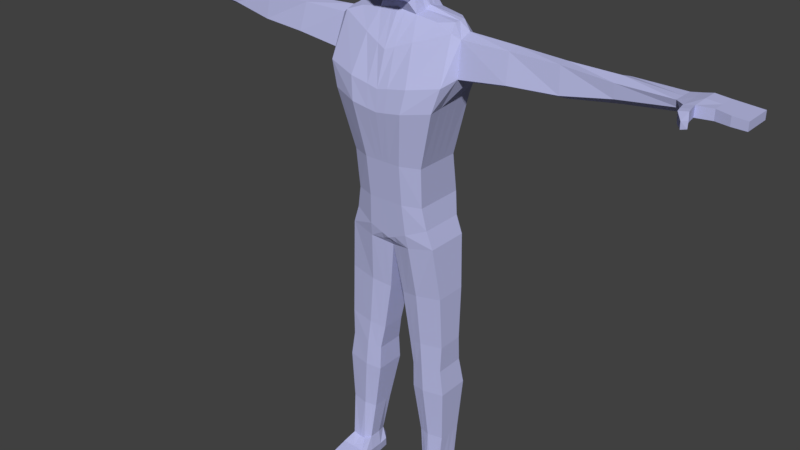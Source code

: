# Source: Player3WithJump.blend  (saved by Blender 2.79.0; exported with 4.5.12 LTS)
import bpy
from mathutils import Matrix  # noqa: F401  (used for matrix-valued properties, if any)

bpy.ops.wm.read_factory_settings(use_empty=True)
scene = bpy.context.scene
scene.name = 'Scene'

# ---- collections
col_collection_1 = bpy.data.collections.new('Collection 1'); scene.collection.children.link(col_collection_1)

# ---- materials (node trees are filled in below, after node groups)
mat_player = bpy.data.materials.new('Player')
mat_player.alpha_threshold = 0.0
mat_player.use_transparent_shadow = False
mat_player.diffuse_color = (0.495, 0.5113, 0.8, 1.0)
mat_player.specular_color = (0.2662, 0.8341, 1.0)
mat_player.roughness = 0.5
mat_player.line_color = (0.0, 0.0, 0.0, 1.0)

# ---- material node trees

# ---- world
world_world = bpy.data.worlds.new('World'); scene.world = world_world
world_world.color = (0.05088, 0.05088, 0.05088)
world_world.use_sun_shadow = False
world_world.sun_shadow_jitter_overblur = 0.0
world_world.cycles.sampling_method = 'MANUAL'

# ---- meshes
me_cube_004 = bpy.data.meshes.new('Cube.004')
me_cube_004.from_pydata([(0.8333, -0.04702, 1.395), (0.9177, 0.03867, 1.421), (0.8773, 0.03867, 1.424), (0.837, 0.03867, 1.428), (0.958, -0.04814, 1.395), (0.958, -0.04814, 1.418), (0.958, 0.03867, 1.395), (0.958, 0.03867, 1.418), (0.7862, 0.03564, 1.384), (0.7796, 0.03905, 1.417), (0.7862, -0.0202, 1.398), (0.7796, -0.02592, 1.417), (0.8773, -0.03973, 1.396), (0.9177, -0.04814, 1.396), (0.9177, 0.03867, 1.396), (0.8773, 0.03867, 1.396), (0.837, 0.03867, 1.393), (0.9177, -0.04814, 1.421), (0.8773, -0.03973, 1.424), (0.8342, -0.04699, 1.424), (0.958, -0.004735, 1.395), (0.958, -0.004735, 1.418), (0.7796, 0.006563, 1.417), (0.7862, 0.007718, 1.379), (0.9177, -0.004735, 1.421), (0.8773, -0.004735, 1.424), (0.837, -0.004735, 1.428), (0.837, -0.004735, 1.393), (0.8773, -0.004735, 1.396), (0.9177, -0.004735, 1.396), (0.1228, -0.06678, 0.8908), (0.1098, -0.07212, 0.9569), (0.1228, 0.0682, 0.8908), (0.1098, 0.07994, 0.9569), (0.1419, -0.0638, 0.837), (0.1138, -0.08242, 1.077), (0.1419, 0.06901, 0.837), (0.1138, 0.05809, 1.077), (0.1604, -0.1023, 1.249), (0.1604, 0.06149, 1.266), (0.1245, -0.03425, 1.465), (0.1326, 0.05809, 1.465), (0.1826, -0.09483, 1.32), (0.1725, 0.07736, 1.32), (0.05692, 0.07392, 1.077), (0.0655, -0.07613, 0.8223), (0.0655, 0.08782, 0.8223), (0.05692, -0.1049, 1.077), (0.05937, 0.07013, 1.474), (0.06142, -0.08372, 0.8639), (0.05488, -0.09177, 0.9569), (0.06142, 0.1068, 0.8639), (0.05488, 0.1017, 0.9569), (0.08022, 0.08655, 1.236), (0.08022, -0.1302, 1.236), (0.05937, -0.03664, 1.474), (0.09131, 0.09856, 1.303), (0.09131, -0.1207, 1.303), (0.04159, 0.05283, 1.517), (0.04159, -0.05015, 1.505), (0.1733, -0.0417, 1.447), (0.1518, 0.08071, 1.407), (0.07534, 0.08024, 1.413), (0.07534, -0.07455, 1.413), (0.1419, -0.0638, 0.837), (0.1419, 0.06901, 0.837), (0.0655, -0.07613, 0.8223), (0.0655, 0.08782, 0.8223), (0.1686, -0.05544, 0.06915), (0.1723, 0.01465, 0.07613), (0.1414, -0.05744, 0.06531), (0.1572, 0.0196, 0.06531), (0.1121, 0.01877, 0.07161), (0.1047, -0.04731, 0.07636), (0.1419, -0.02485, 0.837), (0.1419, 0.03148, 0.837), (0.1138, 0.01432, 1.077), (0.1138, -0.04528, 1.077), (0.1228, 0.02953, 0.8908), (0.1228, -0.02772, 0.8908), (0.1098, 0.03722, 0.9569), (0.1098, -0.02727, 0.9569), (0.1604, 0.008781, 1.26), (0.1604, -0.06069, 1.254), (0.1572, 0.03475, 1.465), (0.1572, -0.00442, 1.465), (0.2018, 0.04113, 1.326), (0.2018, -0.04928, 1.337), (0.05937, 0.03454, 1.483), (0.05937, -0.00105, 1.48), (0.04159, 0.0268, 1.517), (0.04159, -0.02412, 1.517), (0.1945, 0.04498, 1.412), (0.1945, -0.02849, 1.433), (0.1419, -0.02485, 0.837), (0.1419, 0.03148, 0.837), (0.1829, -0.008891, 0.0008705), (0.1049, -0.01021, 0.07557), (0.8099, -0.04985, 1.391), (0.8083, 0.03886, 1.422), (0.8083, 0.0009137, 1.422), (0.8092, -0.05362, 1.421), (0.1597, 0.04924, 0.679), (0.1666, 0.03442, 0.521), (0.1762, 0.04924, 0.363), (0.1723, 0.03071, 0.205), (0.1245, 0.03908, 0.2018), (0.1097, 0.06266, 0.357), (0.095, 0.0438, 0.5121), (0.08025, 0.06266, 0.6672), (0.02257, 0.04676, 0.6554), (0.04786, 0.03193, 0.5031), (0.065, 0.04676, 0.3509), (0.09029, 0.02823, 0.1987), (0.09029, -0.0399, 0.1987), (0.065, -0.04607, 0.3509), (0.04786, -0.04237, 0.5031), (0.02257, -0.04484, 0.6554), (0.08025, -0.05727, 0.6672), (0.095, -0.05412, 0.5121), (0.1097, -0.05884, 0.357), (0.1245, -0.05098, 0.2018), (0.1723, -0.04403, 0.205), (0.1762, -0.05021, 0.363), (0.1666, -0.0465, 0.521), (0.1597, -0.04898, 0.679), (0.1597, 0.03148, 0.679), (0.1666, 0.02205, 0.521), (0.1762, 0.03148, 0.363), (0.1723, 0.01104, 0.205), (0.1597, -0.02485, 0.679), (0.1666, -0.01542, 0.521), (0.1762, -0.0107, 0.363), (0.1723, -0.02485, 0.205), (0.02257, -0.0224, 0.6554), (0.04786, -0.01296, 0.5031), (0.065, -0.008245, 0.3509), (0.09029, -0.0224, 0.1987), (0.02257, 0.03113, 0.6554), (0.04786, 0.0217, 0.5031), (0.065, 0.03113, 0.3509), (0.09029, 0.01069, 0.1987), (0.1644, 0.04152, 0.4411), (0.1035, 0.05283, 0.4345), (0.06292, 0.03933, 0.4279), (0.06292, -0.04484, 0.4279), (0.1035, -0.05724, 0.4345), (0.1644, -0.04849, 0.4411), (0.1644, 0.02828, 0.4411), (0.1644, -0.012, 0.4411), (0.06292, -0.009828, 0.4279), (0.06292, 0.02797, 0.4279), (0.3452, 0.04226, 1.344), (0.4886, 0.0434, 1.349), (0.632, 0.03769, 1.368), (0.6257, -0.0236, 1.38), (0.4886, -0.03609, 1.359), (0.3452, -0.04815, 1.354), (0.6246, -0.02509, 1.419), (0.4812, -0.02623, 1.431), (0.3378, -0.02736, 1.433), (0.6246, 0.04838, 1.416), (0.4812, 0.04725, 1.401), (0.3378, 0.04612, 1.409), (0.1419, 0.003315, 0.837), (0.1138, -0.01548, 1.077), (0.1228, 0.0009043, 0.8908), (0.1098, 0.004974, 0.9569), (0.1604, -0.02595, 1.257), (0.1572, 0.01516, 1.465), (0.2018, -0.004076, 1.318), (0.05937, 0.01674, 1.489), (0.04159, 0.002229, 1.517), (0.1945, 0.008246, 1.446), (0.1419, 0.003315, 0.837), (0.1705, -0.0204, 0.07264), (0.8116, 0.03716, 1.383), (0.8116, 0.001491, 1.379), (0.02257, 0.004368, 0.6554), (0.04786, 0.004368, 0.5031), (0.065, 0.01144, 0.3509), (0.09029, -0.005852, 0.1987), (0.1597, 0.003315, 0.679), (0.1666, 0.003315, 0.521), (0.1762, 0.01039, 0.363), (0.1723, -0.006904, 0.205), (0.1644, 0.008141, 0.4411), (0.06292, 0.00907, 0.4279), (0.3378, 0.009379, 1.439), (0.4812, 0.01051, 1.431), (0.6246, 0.01164, 1.428), (0.3452, -0.002943, 1.336), (0.4886, 0.003651, 1.341), (0.632, 0.007506, 1.361), (0.07686, -0.05067, 1.799), (0.09034, 0.03257, 1.792), (0.0959, -0.1044, 1.745), (0.08412, 0.06379, 1.755), (0.8138, -0.07403, 1.391), (0.8373, -0.07215, 1.395), (0.8381, -0.07214, 1.424), (0.8132, -0.07654, 1.421), (0.8168, -0.08951, 1.39), (0.8403, -0.08763, 1.394), (0.8411, -0.08761, 1.423), (0.8162, -0.09201, 1.42), (0.8386, -0.119, 1.391), (0.8532, -0.1142, 1.394), (0.8537, -0.1141, 1.413), (0.8388, -0.1209, 1.411), (0.07686, -0.02044, 1.799), (0.09901, 0.08571, 1.711), (0.09646, 0.08483, 1.67), (0.09466, 0.05283, 1.593), (0.09466, -0.01199, 1.593), (0.1134, -0.0111, 1.654), (0.1133, -0.02241, 1.737), (0.1133, -0.07008, 1.737), (0.1134, -0.06589, 1.654), (0.09466, -0.06767, 1.593), (0.09466, 0.0268, 1.593), (0.1134, 0.04102, 1.654), (0.1133, 0.02883, 1.737), (0.09535, -0.1128, 1.694), (0.08719, -0.1153, 1.653), (0.06171, -0.1095, 1.593), (0.07183, 0.04661, 1.555), (0.07183, -0.057, 1.555), (0.04159, -0.09148, 1.528), (0.07183, -0.004881, 1.555), (0.07183, 0.0268, 1.555), (0.02417, 0.08582, 0.813), (0.02101, -0.1049, 1.077), (0.02267, -0.08212, 0.8468), (0.02025, -0.09177, 0.9569), (0.02961, -0.1302, 1.228), (0.02191, -0.03783, 1.479), (0.0337, -0.1227, 1.293), (0.02101, 0.07392, 1.077), (0.02417, -0.07356, 0.8251), (0.02191, 0.06574, 1.479), (0.02267, 0.09483, 0.8468), (0.02025, 0.1017, 0.9569), (0.02961, 0.08695, 1.228), (0.0337, 0.09856, 1.293), (0.01535, -0.05015, 1.505), (0.01535, 0.05283, 1.517), (0.0278, -0.08651, 1.395), (0.0278, 0.08263, 1.395), (0.02417, 0.07439, 0.813), (0.02417, -0.06574, 0.813), (0.1414, 0.0196, 0.06531), (0.1255, -0.05744, 0.06531), (0.04386, 0.05263, 0.6597), (0.06526, 0.03631, 0.5064), (0.08151, 0.05263, 0.3532), (0.1029, 0.03223, 0.1999), (0.04386, -0.04942, 0.6597), (0.06526, -0.04671, 0.5064), (0.08151, -0.05078, 0.3532), (0.1029, -0.04399, 0.1999), (0.07788, -0.04942, 0.4304), (0.07788, 0.04431, 0.4304), (0.04017, -0.05067, 1.814), (0.04017, 0.03257, 1.807), (0.04017, 0.08038, 1.761), (0.04017, -0.105, 1.783), (0.04017, -0.02044, 1.814), (0.04017, -0.1221, 1.593), (0.04017, -0.1239, 1.624), (0.04017, -0.1203, 1.7), (0.04017, 0.05283, 1.593), (0.04017, 0.0694, 1.64), (0.04017, 0.08571, 1.735), (0.04017, 0.04661, 1.555), (0.01535, -0.09148, 1.528), (0.1004, -0.2022, 0.0008705), (0.106, -0.2022, 0.02416), (0.1004, 0.01985, 0.005342), (0.1829, -0.2022, 0.0008705), (0.1803, -0.2022, 0.02416), (0.1829, 0.01985, 0.005342), (0.1004, -0.008891, 0.0008705), (0.1004, -0.05024, 0.005136), (0.1004, -0.09128, 0.005136), (0.1004, -0.1467, 0.0008705), (0.106, -0.1467, 0.03496), (0.106, -0.09128, 0.04731), (0.1829, -0.1467, 0.0008705), (0.1829, -0.09128, 0.005136), (0.1829, -0.05024, 0.005136), (0.1803, -0.09128, 0.04731), (0.1803, -0.1467, 0.03496), (0.1696, 0.03357, 0.005821), (0.1414, 0.03246, 0.0008705), (0.1192, 0.03393, -0.0006754), (0.1132, -0.2211, 0.0008705), (0.1414, -0.2211, 0.0008705), (0.1696, -0.2211, 0.0008705), (0.1572, -0.2211, 0.02416), (0.1414, -0.2211, 0.02416), (0.1255, -0.2211, 0.02416), (0.1255, -0.09128, 0.04731), (0.1414, -0.09128, 0.04731), (0.1572, -0.09128, 0.04731), (0.1255, -0.1467, 0.03496), (0.1414, -0.1467, 0.03496), (0.1572, -0.1467, 0.03496), (0.1696, -0.05024, 0.005136), (0.1414, -0.05024, 0.005136), (0.1132, -0.05024, 0.005136), (0.1696, -0.09128, 0.005136), (0.1414, -0.09128, 0.005136), (0.1132, -0.09128, 0.005136), (0.1696, -0.1467, 0.0008705), (0.1414, -0.1467, 0.0008705), (0.1132, -0.1467, 0.0008705), (0.0955, -0.2022, 0.01252), (0.0955, 0.01342, 0.03756), (0.189, 0.01342, 0.03756), (0.189, -0.2022, 0.01252), (0.189, -0.05384, 0.03309), (0.189, -0.09128, 0.02409), (0.189, -0.1467, 0.01792), (0.0955, -0.1467, 0.01792), (0.0955, -0.09128, 0.02409), (0.0955, -0.05384, 0.03309), (0.1634, -0.2211, 0.01252), (0.1414, -0.2211, 0.01252), (0.1193, -0.2211, 0.01252), (0.1193, 0.04138, 0.03309), (0.1414, 0.0381, 0.03309), (0.1634, 0.03338, 0.03309), (0.1132, -0.008891, 0.0008705), (0.1414, -0.008891, 0.0008705), (0.1696, -0.008891, 0.0008705), (0.189, -0.01391, 0.03309), (0.0955, -0.01391, 0.03309), (-0.8333, -0.04702, 1.395), (-0.9177, 0.03867, 1.421), (-0.8773, 0.03867, 1.424), (-0.837, 0.03867, 1.428), (-0.958, -0.04814, 1.395), (-0.958, -0.04814, 1.418), (-0.958, 0.03867, 1.395), (-0.958, 0.03867, 1.418), (-0.7862, 0.03564, 1.384), (-0.7796, 0.03905, 1.417), (-0.7862, -0.0202, 1.398), (-0.7796, -0.02592, 1.417), (-0.8773, -0.03973, 1.396), (-0.9177, -0.04814, 1.396), (-0.9177, 0.03867, 1.396), (-0.8773, 0.03867, 1.396), (-0.837, 0.03867, 1.393), (-0.9177, -0.04814, 1.421), (-0.8773, -0.03973, 1.424), (-0.8342, -0.04699, 1.424), (-0.958, -0.004735, 1.395), (-0.958, -0.004735, 1.418), (-0.7796, 0.006563, 1.417), (-0.7862, 0.007718, 1.379), (-0.9177, -0.004735, 1.421), (-0.8773, -0.004735, 1.424), (-0.837, -0.004735, 1.428), (-0.837, -0.004735, 1.393), (-0.8773, -0.004735, 1.396), (-0.9177, -0.004735, 1.396), (-0.1228, -0.06678, 0.8908), (-0.1098, -0.07212, 0.9569), (-0.1228, 0.0682, 0.8908), (-0.1098, 0.07994, 0.9569), (-0.1419, -0.0638, 0.837), (-0.1138, -0.08242, 1.077), (-0.1419, 0.06901, 0.837), (-0.1138, 0.05809, 1.077), (0.0, 0.08466, 0.8076), (0.0, 0.07392, 1.077), (0.0, -0.07205, 0.8267), (0.0, -0.1049, 1.077), (0.0, -0.09177, 0.9569), (0.0, -0.08119, 0.8369), (0.0, 0.1017, 0.9569), (0.0, 0.08782, 0.8369), (-0.1604, -0.1023, 1.249), (-0.1604, 0.06149, 1.266), (0.0, 0.08719, 1.224), (0.0, -0.1302, 1.224), (-0.1245, -0.03425, 1.465), (-0.1326, 0.05809, 1.465), (0.0, 0.06318, 1.483), (0.0, -0.03853, 1.483), (-0.1826, -0.09483, 1.32), (0.0, -0.1238, 1.286), (0.0, 0.09856, 1.286), (-0.1725, 0.07736, 1.32), (-0.05692, 0.07392, 1.077), (-0.0655, -0.07613, 0.8223), (-0.0655, 0.08782, 0.8223), (-0.05692, -0.1049, 1.077), (-0.05937, 0.07013, 1.474), (-0.06142, -0.08372, 0.8639), (-0.05488, -0.09177, 0.9569), (-0.06142, 0.1068, 0.8639), (-0.05488, 0.1017, 0.9569), (-0.08022, 0.08655, 1.236), (-0.08022, -0.1302, 1.236), (-0.05937, -0.03664, 1.474), (-0.09131, 0.09856, 1.303), (-0.09131, -0.1207, 1.303), (0.0, 0.05283, 1.517), (0.0, -0.05015, 1.505), (-0.04159, 0.05283, 1.517), (-0.04159, -0.05015, 1.505), (-0.1733, -0.0417, 1.447), (0.0, 0.08403, 1.385), (0.0, -0.0935, 1.385), (-0.1518, 0.08071, 1.407), (-0.07534, 0.08024, 1.413), (-0.07534, -0.07455, 1.413), (-0.1419, -0.0638, 0.837), (-0.1419, 0.06901, 0.837), (-0.0655, -0.07613, 0.8223), (-0.0655, 0.08782, 0.8223), (0.0, 0.06653, 0.8076), (0.0, -0.05967, 0.8076), (-0.1686, -0.05544, 0.06915), (-0.1723, 0.01465, 0.07613), (-0.1414, -0.05744, 0.06531), (-0.1572, 0.0196, 0.06531), (-0.1121, 0.01877, 0.07161), (-0.1047, -0.04731, 0.07636), (-0.1419, -0.02485, 0.837), (-0.1419, 0.03148, 0.837), (-0.1138, 0.01432, 1.077), (-0.1138, -0.04528, 1.077), (-0.1228, 0.02953, 0.8908), (-0.1228, -0.02772, 0.8908), (-0.1098, 0.03722, 0.9569), (-0.1098, -0.02727, 0.9569), (-0.1604, 0.008781, 1.26), (-0.1604, -0.06069, 1.254), (-0.1572, 0.03475, 1.465), (-0.1572, -0.00442, 1.465), (-0.2018, 0.04113, 1.326), (-0.2018, -0.04928, 1.337), (-0.05937, 0.03454, 1.483), (-0.05937, -0.00105, 1.48), (0.0, 0.0268, 1.517), (0.0, -0.02412, 1.517), (-0.04159, 0.0268, 1.517), (-0.04159, -0.02412, 1.517), (-0.1945, 0.04498, 1.412), (-0.1945, -0.02849, 1.433), (-0.1419, -0.02485, 0.837), (-0.1419, 0.03148, 0.837), (0.0, 0.03113, 0.8076), (0.0, -0.0224, 0.8076), (-0.1829, -0.008891, 0.0008705), (-0.1049, -0.01021, 0.07557), (-0.8099, -0.04985, 1.391), (-0.8083, 0.03886, 1.422), (-0.8083, 0.0009137, 1.422), (-0.8092, -0.05362, 1.421), (-0.1597, 0.04924, 0.679), (-0.1666, 0.03442, 0.521), (-0.1762, 0.04924, 0.363), (-0.1723, 0.03071, 0.205), (-0.1245, 0.03908, 0.2018), (-0.1097, 0.06266, 0.357), (-0.095, 0.0438, 0.5121), (-0.08025, 0.06266, 0.6672), (-0.02257, 0.04676, 0.6554), (-0.04786, 0.03193, 0.5031), (-0.065, 0.04676, 0.3509), (-0.09029, 0.02823, 0.1987), (-0.09029, -0.0399, 0.1987), (-0.065, -0.04607, 0.3509), (-0.04786, -0.04237, 0.5031), (-0.02257, -0.04484, 0.6554), (-0.08025, -0.05727, 0.6672), (-0.095, -0.05412, 0.5121), (-0.1097, -0.05884, 0.357), (-0.1245, -0.05098, 0.2018), (-0.1723, -0.04403, 0.205), (-0.1762, -0.05021, 0.363), (-0.1666, -0.0465, 0.521), (-0.1597, -0.04898, 0.679), (-0.1597, 0.03148, 0.679), (-0.1666, 0.02205, 0.521), (-0.1762, 0.03148, 0.363), (-0.1723, 0.01104, 0.205), (-0.1597, -0.02485, 0.679), (-0.1666, -0.01542, 0.521), (-0.1762, -0.0107, 0.363), (-0.1723, -0.02485, 0.205), (-0.02257, -0.0224, 0.6554), (-0.04786, -0.01296, 0.5031), (-0.065, -0.008245, 0.3509), (-0.09029, -0.0224, 0.1987), (-0.02257, 0.03113, 0.6554), (-0.04786, 0.0217, 0.5031), (-0.065, 0.03113, 0.3509), (-0.09029, 0.01069, 0.1987), (-0.1644, 0.04152, 0.4411), (-0.1035, 0.05283, 0.4345), (-0.06292, 0.03933, 0.4279), (-0.06292, -0.04484, 0.4279), (-0.1035, -0.05724, 0.4345), (-0.1644, -0.04849, 0.4411), (-0.1644, 0.02828, 0.4411), (-0.1644, -0.012, 0.4411), (-0.06292, -0.009828, 0.4279), (-0.06292, 0.02797, 0.4279), (-0.3452, 0.04226, 1.344), (-0.4886, 0.0434, 1.349), (-0.632, 0.03769, 1.368), (-0.6257, -0.0236, 1.38), (-0.4886, -0.03609, 1.359), (-0.3452, -0.04815, 1.354), (-0.6246, -0.02509, 1.419), (-0.4812, -0.02623, 1.431), (-0.3378, -0.02736, 1.433), (-0.6246, 0.04838, 1.416), (-0.4812, 0.04725, 1.401), (-0.3378, 0.04612, 1.409), (-0.1419, 0.003315, 0.837), (-0.1138, -0.01548, 1.077), (-0.1228, 0.0009043, 0.8908), (-0.1098, 0.004974, 0.9569), (-0.1604, -0.02595, 1.257), (-0.1572, 0.01516, 1.465), (-0.2018, -0.004076, 1.318), (-0.05937, 0.01674, 1.489), (0.0, 0.002229, 1.517), (-0.04159, 0.002229, 1.517), (-0.1945, 0.008246, 1.446), (-0.1419, 0.003315, 0.837), (0.0, 0.004368, 0.8076), (-0.1705, -0.0204, 0.07264), (-0.8116, 0.03716, 1.383), (-0.8116, 0.001491, 1.379), (-0.02257, 0.004368, 0.6554), (-0.04786, 0.004368, 0.5031), (-0.065, 0.01144, 0.3509), (-0.09029, -0.005852, 0.1987), (-0.1597, 0.003315, 0.679), (-0.1666, 0.003315, 0.521), (-0.1762, 0.01039, 0.363), (-0.1723, -0.006904, 0.205), (-0.1644, 0.008141, 0.4411), (-0.06292, 0.00907, 0.4279), (-0.3378, 0.009379, 1.439), (-0.4812, 0.01051, 1.431), (-0.6246, 0.01164, 1.428), (-0.3452, -0.002943, 1.336), (-0.4886, 0.003651, 1.341), (-0.632, 0.007506, 1.361), (-0.07686, -0.05067, 1.799), (-0.09034, 0.03257, 1.792), (0.0, -0.05067, 1.823), (0.0, 0.03257, 1.806), (-0.0959, -0.1044, 1.745), (-0.08412, 0.06379, 1.755), (0.0, -0.105, 1.783), (0.0, 0.08038, 1.761), (-0.8138, -0.07403, 1.391), (-0.8373, -0.07215, 1.395), (-0.8381, -0.07214, 1.424), (-0.8132, -0.07654, 1.421), (-0.8168, -0.08951, 1.39), (-0.8403, -0.08763, 1.394), (-0.8411, -0.08761, 1.423), (-0.8162, -0.09201, 1.42), (-0.8386, -0.119, 1.391), (-0.8532, -0.1142, 1.394), (-0.8537, -0.1141, 1.413), (-0.8388, -0.1209, 1.411), (0.0, -0.02044, 1.823), (-0.07686, -0.02044, 1.799), (0.0, 0.05283, 1.593), (0.0, 0.08542, 1.644), (0.0, 0.08571, 1.735), (0.0, 0.03657, 1.7), (0.0, 0.04102, 1.624), (0.0, 0.0268, 1.593), (0.0, -0.01199, 1.593), (0.0, -0.0111, 1.624), (0.0, -0.01466, 1.7), (-0.09901, 0.08571, 1.711), (-0.09646, 0.08483, 1.67), (-0.09466, 0.05283, 1.593), (-0.09466, -0.01199, 1.593), (-0.1134, -0.0111, 1.654), (-0.1133, -0.02241, 1.737), (-0.1133, -0.07008, 1.737), (-0.1134, -0.06589, 1.654), (-0.09466, -0.06767, 1.593), (-0.09466, 0.0268, 1.593), (-0.1134, 0.04102, 1.654), (-0.1133, 0.02883, 1.737), (-0.09535, -0.1128, 1.694), (-0.08719, -0.1153, 1.653), (-0.06171, -0.1095, 1.593), (0.0, -0.1203, 1.7), (0.0, -0.1239, 1.624), (0.0, -0.1221, 1.593), (0.0, -0.06767, 1.593), (0.0, -0.06589, 1.624), (0.0, -0.06233, 1.7), (0.0, 0.0268, 1.555), (-0.07183, 0.04661, 1.555), (-0.07183, -0.057, 1.555), (-0.04159, -0.09148, 1.528), (0.0, -0.09148, 1.528), (0.0, 0.04661, 1.555), (0.0, -0.004881, 1.555), (-0.07183, -0.004881, 1.555), (-0.07183, 0.0268, 1.555), (0.0, -0.057, 1.555), (-0.02417, 0.08582, 0.813), (-0.02101, -0.1049, 1.077), (-0.02267, -0.08212, 0.8468), (-0.02025, -0.09177, 0.9569), (-0.02961, -0.1302, 1.228), (-0.02191, -0.03783, 1.479), (-0.0337, -0.1227, 1.293), (-0.02101, 0.07392, 1.077), (-0.02417, -0.07356, 0.8251), (-0.02191, 0.06574, 1.479), (-0.02267, 0.09483, 0.8468), (-0.02025, 0.1017, 0.9569), (-0.02961, 0.08695, 1.228), (-0.0337, 0.09856, 1.293), (-0.01535, -0.05015, 1.505), (-0.01535, 0.05283, 1.517), (-0.0278, -0.08651, 1.395), (-0.0278, 0.08263, 1.395), (-0.02417, 0.07439, 0.813), (-0.02417, -0.06574, 0.813), (-0.1414, 0.0196, 0.06531), (-0.1255, -0.05744, 0.06531), (-0.04386, 0.05263, 0.6597), (-0.06526, 0.03631, 0.5064), (-0.08151, 0.05263, 0.3532), (-0.1029, 0.03223, 0.1999), (-0.04386, -0.04942, 0.6597), (-0.06526, -0.04671, 0.5064), (-0.08151, -0.05078, 0.3532), (-0.1029, -0.04399, 0.1999), (-0.07788, -0.04942, 0.4304), (-0.07788, 0.04431, 0.4304), (-0.04017, -0.05067, 1.814), (-0.04017, 0.03257, 1.807), (-0.04017, 0.08038, 1.761), (-0.04017, -0.105, 1.783), (-0.04017, -0.02044, 1.814), (-0.04017, -0.1221, 1.593), (-0.04017, -0.1239, 1.624), (-0.04017, -0.1203, 1.7), (-0.04017, 0.05283, 1.593), (-0.04017, 0.0694, 1.64), (-0.04017, 0.08571, 1.735), (-0.04017, 0.04661, 1.555), (-0.01535, -0.09148, 1.528), (-0.1004, -0.2022, 0.0008705), (-0.106, -0.2022, 0.02416), (-0.1004, 0.01985, 0.005342), (-0.1829, -0.2022, 0.0008705), (-0.1803, -0.2022, 0.02416), (-0.1829, 0.01985, 0.005342), (-0.1004, -0.008891, 0.0008705), (-0.1004, -0.05024, 0.005136), (-0.1004, -0.09128, 0.005136), (-0.1004, -0.1467, 0.0008705), (-0.106, -0.1467, 0.03496), (-0.106, -0.09128, 0.04731), (-0.1829, -0.1467, 0.0008705), (-0.1829, -0.09128, 0.005136), (-0.1829, -0.05024, 0.005136), (-0.1803, -0.09128, 0.04731), (-0.1803, -0.1467, 0.03496), (-0.1696, 0.03357, 0.005821), (-0.1414, 0.03246, 0.0008705), (-0.1192, 0.03393, -0.0006754), (-0.1132, -0.2211, 0.0008705), (-0.1414, -0.2211, 0.0008705), (-0.1696, -0.2211, 0.0008705), (-0.1572, -0.2211, 0.02416), (-0.1414, -0.2211, 0.02416), (-0.1255, -0.2211, 0.02416), (-0.1255, -0.09128, 0.04731), (-0.1414, -0.09128, 0.04731), (-0.1572, -0.09128, 0.04731), (-0.1255, -0.1467, 0.03496), (-0.1414, -0.1467, 0.03496), (-0.1572, -0.1467, 0.03496), (-0.1696, -0.05024, 0.005136), (-0.1414, -0.05024, 0.005136), (-0.1132, -0.05024, 0.005136), (-0.1696, -0.09128, 0.005136), (-0.1414, -0.09128, 0.005136), (-0.1132, -0.09128, 0.005136), (-0.1696, -0.1467, 0.0008705), (-0.1414, -0.1467, 0.0008705), (-0.1132, -0.1467, 0.0008705), (-0.0955, -0.2022, 0.01252), (-0.0955, 0.01342, 0.03756), (-0.189, 0.01342, 0.03756), (-0.189, -0.2022, 0.01252), (-0.189, -0.05384, 0.03309), (-0.189, -0.09128, 0.02409), (-0.189, -0.1467, 0.01792), (-0.0955, -0.1467, 0.01792), (-0.0955, -0.09128, 0.02409), (-0.0955, -0.05384, 0.03309), (-0.1634, -0.2211, 0.01252), (-0.1414, -0.2211, 0.01252), (-0.1193, -0.2211, 0.01252), (-0.1193, 0.04138, 0.03309), (-0.1414, 0.0381, 0.03309), (-0.1634, 0.03338, 0.03309), (-0.1132, -0.008891, 0.0008705), (-0.1414, -0.008891, 0.0008705), (-0.1696, -0.008891, 0.0008705), (-0.189, -0.01391, 0.03309), (-0.0955, -0.01391, 0.03309)], [], [(21, 24, 17, 5), (14, 1, 7, 6), (20, 21, 5, 4), (12, 18, 19, 0), (29, 20, 4, 13), (13, 17, 18, 12), (100, 22, 11, 101), (24, 25, 18, 17), (98, 101, 11, 10), (4, 5, 17, 13), (25, 26, 19, 18), (177, 27, 0, 98), (27, 28, 12, 0), (28, 29, 13, 12), (176, 99, 3, 16), (16, 3, 2, 15), (15, 2, 1, 14), (15, 14, 29, 28), (16, 15, 28, 27), (176, 16, 27, 177), (2, 3, 26, 25), (1, 2, 25, 24), (99, 9, 22, 100), (14, 6, 20, 29), (6, 7, 21, 20), (7, 1, 24, 21), (79, 81, 31, 30), (52, 44, 37, 33), (81, 77, 35, 31), (74, 79, 30, 34), (34, 45, 66, 64), (233, 234, 380, 381), (76, 37, 39, 82), (46, 51, 32, 36), (234, 232, 379, 380), (239, 233, 381, 378), (51, 52, 33, 32), (63, 60, 40, 55), (47, 35, 38, 54), (238, 377, 386, 243), (236, 55, 59, 245), (248, 415, 390, 240), (92, 61, 41, 84), (82, 39, 43, 86), (243, 386, 394, 244), (54, 38, 42, 57), (235, 54, 57, 237), (39, 53, 56, 43), (61, 62, 48, 41), (85, 89, 55, 40), (37, 44, 53, 39), (232, 47, 54, 235), (247, 63, 55, 236), (241, 242, 52, 51), (34, 30, 49, 45), (31, 35, 47, 50), (231, 241, 51, 46), (30, 31, 50, 49), (231, 46, 67, 249), (242, 238, 44, 52), (216, 222, 195, 210), (88, 48, 58, 90), (240, 390, 410, 246), (237, 57, 63, 247), (43, 56, 62, 61), (86, 43, 61, 92), (244, 394, 415, 248), (57, 42, 60, 63), (141, 113, 72, 97), (106, 105, 69, 71), (239, 378, 425, 250), (74, 34, 64, 94), (46, 36, 65, 67), (122, 121, 70, 68), (260, 114, 73, 252), (256, 106, 71, 251), (133, 122, 68), (105, 129, 69), (185, 133, 68, 175), (36, 75, 95, 65), (164, 74, 94, 174), (114, 137, 97, 73), (181, 141, 97), (42, 87, 93, 60), (193, 154, 8, 23), (55, 89, 91, 59), (171, 88, 90, 172), (217, 216, 210, 194), (273, 582, 565, 265), (41, 48, 88, 84), (169, 171, 89, 85), (38, 83, 87, 42), (168, 82, 86, 170), (60, 93, 85, 40), (173, 92, 84, 169), (35, 77, 83, 38), (165, 76, 82, 168), (36, 32, 78, 75), (164, 166, 79, 74), (33, 37, 76, 80), (167, 165, 77, 81), (32, 33, 80, 78), (166, 167, 81, 79), (158, 155, 10, 11), (190, 158, 11, 22), (154, 161, 9, 8), (538, 456, 138, 178), (178, 138, 139, 179), (187, 151, 140, 180), (180, 140, 141, 181), (425, 457, 134, 117), (117, 134, 135, 116), (145, 150, 136, 115), (115, 136, 137, 114), (174, 94, 130, 182), (182, 130, 131, 183), (186, 149, 132, 184), (184, 132, 133, 185), (65, 95, 126, 102), (102, 126, 127, 103), (142, 148, 128, 104), (104, 128, 129, 105), (94, 64, 125, 130), (130, 125, 124, 131), (149, 147, 123, 132), (132, 123, 122, 133), (249, 67, 109, 253), (253, 109, 108, 254), (262, 143, 107, 255), (255, 107, 106, 256), (250, 425, 117, 257), (257, 117, 116, 258), (261, 145, 115, 259), (259, 115, 114, 260), (64, 66, 118, 125), (125, 118, 119, 124), (147, 146, 120, 123), (123, 120, 121, 122), (67, 65, 102, 109), (109, 102, 103, 108), (143, 142, 104, 107), (107, 104, 105, 106), (456, 424, 110, 138), (138, 110, 111, 139), (151, 144, 112, 140), (140, 112, 113, 141), (139, 111, 144, 151), (108, 103, 142, 143), (124, 119, 146, 147), (258, 116, 145, 261), (254, 108, 143, 262), (131, 124, 147, 149), (103, 127, 148, 142), (183, 131, 149, 186), (116, 135, 150, 145), (179, 139, 151, 187), (86, 92, 163, 152), (152, 163, 162, 153), (153, 162, 161, 154), (173, 93, 160, 188), (188, 160, 159, 189), (189, 159, 158, 190), (93, 87, 157, 160), (160, 157, 156, 159), (159, 156, 155, 158), (170, 86, 152, 191), (191, 152, 153, 192), (192, 153, 154, 193), (156, 192, 193, 155), (157, 191, 192, 156), (87, 170, 191, 157), (162, 189, 190, 161), (163, 188, 189, 162), (92, 173, 188, 163), (135, 179, 187, 150), (127, 183, 186, 148), (128, 184, 185, 129), (148, 186, 184, 128), (126, 182, 183, 127), (95, 174, 182, 126), (136, 180, 181, 137), (150, 187, 180, 136), (134, 178, 179, 135), (457, 538, 178, 134), (161, 190, 22, 9), (78, 80, 167, 166), (80, 76, 165, 167), (75, 78, 166, 164), (77, 165, 168, 83), (93, 173, 169, 85), (83, 168, 170, 87), (84, 88, 171, 169), (89, 171, 172, 91), (155, 193, 23, 10), (137, 181, 97), (75, 164, 174, 95), (129, 185, 175, 69), (3, 99, 100, 26), (8, 176, 177, 23), (8, 9, 99, 176), (23, 177, 98, 10), (26, 100, 101, 19), (264, 561, 578, 267), (267, 578, 560, 263), (265, 565, 561, 264), (263, 560, 564, 266), (98, 0, 199, 198), (0, 19, 200, 199), (101, 98, 198, 201), (19, 101, 201, 200), (200, 201, 205, 204), (204, 205, 209, 208), (201, 198, 202, 205), (199, 200, 204, 203), (198, 199, 203, 202), (207, 208, 209, 206), (202, 203, 207, 206), (205, 202, 206, 209), (203, 204, 208, 207), (223, 217, 194, 196), (270, 223, 196, 266), (222, 211, 197, 195), (230, 226, 213, 220), (220, 213, 212, 221), (221, 212, 211, 222), (275, 228, 225, 268), (268, 225, 224, 269), (269, 224, 223, 270), (228, 227, 219, 225), (225, 219, 218, 224), (224, 218, 217, 223), (274, 615, 580, 271), (271, 580, 581, 272), (272, 581, 582, 273), (227, 229, 214, 219), (219, 214, 215, 218), (218, 215, 216, 217), (229, 230, 220, 214), (214, 220, 221, 215), (215, 221, 222, 216), (172, 90, 230, 229), (91, 172, 229, 227), (246, 410, 615, 274), (59, 91, 227, 228), (245, 59, 228, 275), (90, 58, 226, 230), (411, 245, 275, 614), (58, 246, 274, 226), (212, 272, 273, 211), (213, 271, 272, 212), (226, 274, 271, 213), (605, 269, 270, 604), (606, 268, 269, 605), (614, 275, 268, 606), (604, 270, 266, 564), (194, 263, 266, 196), (197, 265, 264, 195), (210, 267, 263, 194), (195, 264, 267, 210), (111, 254, 262, 144), (119, 258, 261, 146), (120, 259, 260, 121), (146, 261, 259, 120), (118, 257, 258, 119), (66, 250, 257, 118), (112, 255, 256, 113), (144, 262, 255, 112), (110, 253, 254, 111), (424, 249, 253, 110), (211, 273, 265, 197), (113, 256, 251, 72), (121, 260, 252, 70), (45, 239, 250, 66), (56, 244, 248, 62), (393, 237, 247, 416), (48, 240, 246, 58), (382, 377, 238, 242), (376, 231, 249, 424), (376, 383, 241, 231), (383, 382, 242, 241), (416, 247, 236, 391), (379, 232, 235, 387), (387, 235, 237, 393), (53, 243, 244, 56), (62, 248, 240, 48), (391, 236, 245, 411), (44, 238, 243, 53), (45, 49, 233, 239), (50, 47, 232, 234), (49, 50, 234, 233), (337, 97, 72, 318), (332, 71, 69, 319), (323, 292, 280, 320), (329, 301, 277, 317), (314, 288, 279, 298), (305, 286, 277, 301), (252, 73, 287, 302), (302, 287, 286, 305), (335, 96, 290, 308), (308, 290, 289, 311), (311, 289, 288, 314), (336, 175, 68, 321), (321, 68, 291, 322), (322, 291, 292, 323), (317, 277, 286, 324), (324, 286, 287, 325), (325, 287, 73, 326), (284, 313, 316, 285), (313, 312, 315, 316), (312, 311, 314, 315), (283, 310, 313, 284), (310, 309, 312, 313), (309, 308, 311, 312), (282, 333, 310, 283), (333, 334, 309, 310), (334, 335, 308, 309), (291, 304, 307, 292), (304, 303, 306, 307), (303, 302, 305, 306), (68, 304, 291), (68, 70, 303, 304), (70, 252, 302, 303), (292, 307, 299, 280), (307, 306, 300, 299), (306, 305, 301, 300), (285, 316, 296, 276), (316, 315, 297, 296), (315, 314, 298, 297), (320, 280, 299, 327), (327, 299, 300, 328), (328, 300, 301, 329), (318, 72, 330), (330, 72, 251, 331), (331, 251, 71, 332), (294, 331, 332, 293), (295, 330, 331, 294), (278, 318, 330, 295), (297, 328, 329, 296), (298, 327, 328, 297), (279, 320, 327, 298), (284, 325, 326, 283), (285, 324, 325, 284), (276, 317, 324, 285), (289, 322, 323, 288), (290, 321, 322, 289), (96, 336, 321, 290), (296, 329, 317, 276), (288, 323, 320, 279), (293, 332, 319, 281), (282, 337, 318, 278), (283, 326, 337, 282), (281, 319, 336, 96), (294, 293, 335, 334), (295, 294, 334, 333), (278, 295, 333, 282), (319, 69, 175, 336), (293, 281, 96, 335), (326, 73, 97, 337), (359, 343, 355, 362), (352, 344, 345, 339), (358, 342, 343, 359), (350, 338, 357, 356), (367, 351, 342, 358), (351, 350, 356, 355), (462, 463, 349, 360), (362, 355, 356, 363), (460, 348, 349, 463), (342, 351, 355, 343), (363, 356, 357, 364), (541, 460, 338, 365), (365, 338, 350, 366), (366, 350, 351, 367), (540, 354, 341, 461), (354, 353, 340, 341), (353, 352, 339, 340), (353, 366, 367, 352), (354, 365, 366, 353), (540, 541, 365, 354), (340, 363, 364, 341), (339, 362, 363, 340), (461, 462, 360, 347), (352, 367, 358, 344), (344, 358, 359, 345), (345, 359, 362, 339), (437, 368, 369, 439), (404, 371, 375, 396), (439, 369, 373, 435), (432, 372, 368, 437), (372, 420, 422, 397), (622, 381, 380, 623), (434, 440, 385, 375), (398, 374, 370, 403), (623, 380, 379, 621), (628, 378, 381, 622), (403, 370, 371, 404), (419, 407, 388, 414), (399, 406, 384, 373), (627, 632, 386, 377), (625, 634, 413, 407), (637, 629, 390, 415), (452, 442, 389, 417), (440, 444, 395, 385), (632, 633, 394, 386), (406, 409, 392, 384), (624, 626, 409, 406), (385, 395, 408, 405), (417, 389, 400, 418), (443, 388, 407, 447), (375, 385, 405, 396), (621, 624, 406, 399), (636, 625, 407, 419), (630, 403, 404, 631), (372, 397, 401, 368), (369, 402, 399, 373), (620, 398, 403, 630), (368, 401, 402, 369), (620, 638, 423, 398), (631, 404, 396, 627), (594, 579, 559, 600), (446, 450, 412, 400), (629, 635, 410, 390), (626, 636, 419, 409), (395, 417, 418, 408), (444, 452, 417, 395), (633, 637, 415, 394), (409, 419, 414, 392), (503, 459, 430, 475), (468, 429, 427, 467), (628, 639, 425, 378), (432, 454, 420, 372), (398, 423, 421, 374), (484, 426, 428, 483), (649, 641, 431, 476), (645, 640, 429, 468), (495, 426, 484), (467, 427, 491), (549, 539, 426, 495), (374, 421, 455, 433), (526, 537, 454, 432), (476, 431, 459, 499), (545, 459, 503), (392, 414, 453, 445), (557, 361, 346, 516), (407, 413, 451, 447), (533, 535, 450, 446), (595, 558, 579, 594), (662, 654, 565, 582), (389, 442, 446, 400), (531, 443, 447, 533), (384, 392, 445, 441), (530, 532, 444, 440), (414, 388, 443, 453), (536, 531, 442, 452), (373, 384, 441, 435), (527, 530, 440, 434), (374, 433, 436, 370), (526, 432, 437, 528), (371, 438, 434, 375), (529, 439, 435, 527), (370, 436, 438, 371), (528, 437, 439, 529), (520, 349, 348, 517), (554, 360, 349, 520), (516, 346, 347, 523), (538, 542, 500, 456), (542, 543, 501, 500), (551, 544, 502, 513), (544, 545, 503, 502), (425, 479, 496, 457), (479, 478, 497, 496), (507, 477, 498, 512), (477, 476, 499, 498), (537, 546, 492, 454), (546, 547, 493, 492), (550, 548, 494, 511), (548, 549, 495, 494), (421, 464, 488, 455), (464, 465, 489, 488), (504, 466, 490, 510), (466, 467, 491, 490), (454, 492, 487, 420), (492, 493, 486, 487), (511, 494, 485, 509), (494, 495, 484, 485), (638, 642, 471, 423), (642, 643, 470, 471), (651, 644, 469, 505), (644, 645, 468, 469), (639, 646, 479, 425), (646, 647, 478, 479), (650, 648, 477, 507), (648, 649, 476, 477), (420, 487, 480, 422), (487, 486, 481, 480), (509, 485, 482, 508), (485, 484, 483, 482), (423, 471, 464, 421), (471, 470, 465, 464), (505, 469, 466, 504), (469, 468, 467, 466), (456, 500, 472, 424), (500, 501, 473, 472), (513, 502, 474, 506), (502, 503, 475, 474), (501, 513, 506, 473), (470, 505, 504, 465), (486, 509, 508, 481), (647, 650, 507, 478), (643, 651, 505, 470), (493, 511, 509, 486), (465, 504, 510, 489), (547, 550, 511, 493), (478, 507, 512, 497), (543, 551, 513, 501), (444, 514, 525, 452), (514, 515, 524, 525), (515, 516, 523, 524), (536, 552, 522, 453), (552, 553, 521, 522), (553, 554, 520, 521), (453, 522, 519, 445), (522, 521, 518, 519), (521, 520, 517, 518), (532, 555, 514, 444), (555, 556, 515, 514), (556, 557, 516, 515), (518, 517, 557, 556), (519, 518, 556, 555), (445, 519, 555, 532), (524, 523, 554, 553), (525, 524, 553, 552), (452, 525, 552, 536), (497, 512, 551, 543), (489, 510, 550, 547), (490, 491, 549, 548), (510, 490, 548, 550), (488, 489, 547, 546), (455, 488, 546, 537), (498, 499, 545, 544), (512, 498, 544, 551), (496, 497, 543, 542), (457, 496, 542, 538), (523, 347, 360, 554), (436, 528, 529, 438), (438, 529, 527, 434), (433, 526, 528, 436), (435, 441, 530, 527), (453, 443, 531, 536), (441, 445, 532, 530), (442, 531, 533, 446), (583, 561, 578, 588), (447, 451, 535, 533), (517, 348, 361, 557), (499, 459, 545), (433, 455, 537, 526), (491, 427, 539, 549), (341, 364, 462, 461), (346, 361, 541, 540), (346, 540, 461, 347), (361, 348, 460, 541), (582, 565, 561, 583), (364, 357, 463, 462), (653, 656, 578, 561), (656, 652, 560, 578), (654, 653, 561, 565), (652, 655, 564, 560), (460, 566, 567, 338), (338, 567, 568, 357), (463, 569, 566, 460), (357, 568, 569, 463), (568, 572, 573, 569), (572, 576, 577, 573), (569, 573, 570, 566), (567, 571, 572, 568), (566, 570, 571, 567), (575, 574, 577, 576), (570, 574, 575, 571), (573, 577, 574, 570), (571, 575, 576, 572), (601, 562, 558, 595), (659, 655, 562, 601), (588, 578, 560, 609), (609, 560, 564, 604), (600, 559, 563, 589), (618, 598, 591, 611), (598, 599, 590, 591), (599, 600, 589, 590), (619, 607, 606, 614), (607, 608, 605, 606), (608, 609, 604, 605), (616, 586, 607, 619), (586, 587, 608, 607), (587, 588, 609, 608), (664, 657, 603, 613), (657, 658, 602, 603), (658, 659, 601, 602), (613, 603, 597, 612), (603, 602, 596, 597), (602, 601, 595, 596), (615, 580, 585, 610), (580, 581, 584, 585), (581, 582, 583, 584), (610, 585, 586, 616), (585, 584, 587, 586), (584, 583, 588, 587), (663, 660, 580, 615), (660, 661, 581, 580), (661, 662, 582, 581), (612, 597, 592, 617), (597, 596, 593, 592), (596, 595, 594, 593), (617, 592, 598, 618), (592, 593, 599, 598), (593, 594, 600, 599), (535, 617, 618, 450), (451, 612, 617, 535), (635, 663, 615, 410), (448, 610, 616, 534), (410, 615, 610, 448), (413, 613, 612, 451), (634, 664, 613, 413), (534, 616, 619, 449), (449, 619, 614, 411), (450, 618, 611, 412), (411, 614, 664, 634), (412, 611, 663, 635), (590, 589, 662, 661), (591, 590, 661, 660), (611, 591, 660, 663), (605, 604, 659, 658), (606, 605, 658, 657), (614, 606, 657, 664), (604, 564, 655, 659), (558, 562, 655, 652), (563, 559, 653, 654), (579, 558, 652, 656), (559, 579, 656, 653), (473, 506, 651, 643), (481, 508, 650, 647), (482, 483, 649, 648), (508, 482, 648, 650), (480, 481, 647, 646), (422, 480, 646, 639), (474, 475, 645, 644), (506, 474, 644, 651), (472, 473, 643, 642), (424, 472, 642, 638), (589, 563, 654, 662), (475, 430, 640, 645), (483, 428, 641, 649), (397, 422, 639, 628), (408, 418, 637, 633), (393, 416, 636, 626), (400, 412, 635, 629), (382, 631, 627, 377), (376, 424, 638, 620), (376, 620, 630, 383), (383, 630, 631, 382), (416, 391, 625, 636), (379, 387, 624, 621), (387, 393, 626, 624), (405, 408, 633, 632), (418, 400, 629, 637), (391, 411, 634, 625), (396, 405, 632, 627), (397, 628, 622, 401), (402, 623, 621, 399), (401, 622, 623, 402), (726, 707, 430, 459), (721, 708, 427, 429), (712, 709, 669, 681), (718, 706, 666, 690), (703, 687, 668, 677), (694, 690, 666, 675), (641, 691, 676, 431), (691, 694, 675, 676), (724, 697, 679, 458), (697, 700, 678, 679), (700, 703, 677, 678), (725, 710, 426, 539), (710, 711, 680, 426), (711, 712, 681, 680), (706, 713, 675, 666), (713, 714, 676, 675), (714, 715, 431, 676), (673, 674, 705, 702), (702, 705, 704, 701), (701, 704, 703, 700), (672, 673, 702, 699), (699, 702, 701, 698), (698, 701, 700, 697), (671, 672, 699, 722), (722, 699, 698, 723), (723, 698, 697, 724), (680, 681, 696, 693), (693, 696, 695, 692), (692, 695, 694, 691), (426, 680, 693), (426, 693, 692, 428), (428, 692, 691, 641), (681, 669, 688, 696), (696, 688, 689, 695), (695, 689, 690, 694), (674, 665, 685, 705), (705, 685, 686, 704), (704, 686, 687, 703), (709, 716, 688, 669), (716, 717, 689, 688), (717, 718, 690, 689), (707, 719, 430), (719, 720, 640, 430), (720, 721, 429, 640), (683, 682, 721, 720), (684, 683, 720, 719), (667, 684, 719, 707), (686, 685, 718, 717), (687, 686, 717, 716), (668, 687, 716, 709), (673, 672, 715, 714), (674, 673, 714, 713), (665, 674, 713, 706), (678, 677, 712, 711), (679, 678, 711, 710), (458, 679, 710, 725), (685, 665, 706, 718), (677, 668, 709, 712), (682, 670, 708, 721), (671, 667, 707, 726), (672, 671, 726, 715), (670, 458, 725, 708), (683, 723, 724, 682), (684, 722, 723, 683), (667, 671, 722, 684), (708, 725, 539, 427), (682, 724, 458, 670), (715, 726, 459, 431)])
me_cube_004.materials.append(mat_player)
me_cube_004.use_remesh_preserve_volume = False
me_cube_004.use_remesh_preserve_attributes = False
me_cube_004.use_mirror_vertex_groups = False
me_cube_004.update()
arm_armature_001 = bpy.data.armatures.new('Armature.001')  # bones are not reproduced

# ---- objects
ob_armature_001 = bpy.data.objects.new('Armature.001', arm_armature_001)
ob_cube_001 = bpy.data.objects.new('Cube.001', me_cube_004)

# ---- transforms, parenting, visibility, modifiers, constraints
ob_armature_001.location = (0.0, 0.0, 0.8455)
ob_armature_001.lineart.crease_threshold = 0.0
ob_cube_001.parent = ob_armature_001
ob_cube_001.matrix_parent_inverse = Matrix(((1.0, 0.0, 0.0, 0.0), (0.0, 1.0, 0.0, 0.0), (0.0, 0.0, 1.0, -0.8455), (0.0, 0.0, 0.0, 1.0)))
ob_cube_001.location = (0.0, 0.0, 0.0)
ob_cube_001.lineart.crease_threshold = 0.0
_vg = ob_cube_001.vertex_groups.new(name='Hips')
for _i, _w in zip([30, 31, 32, 33, 34, 35, 36, 37, 44, 45, 46, 47, 49, 50, 51, 52, 64, 65, 66, 67, 74, 75, 76, 77, 78, 79, 80, 81, 110, 117, 134, 138, 164, 165, 166, 167, 178, 231, 232, 233, 234, 238, 239, 241, 242, 249, 250, 253, 257, 368, 369, 370, 371, 372, 373, 374, 375, 376, 377, 378, 379, 380, 381, 382, 383, 396, 397, 398, 399, 401, 402, 403, 404, 420, 421, 422, 423, 424, 425, 432, 433, 434, 435, 436, 437, 438, 439, 456, 457, 472, 479, 496, 500, 526, 527, 528, 529, 538, 542, 620, 621, 622, 623, 627, 628, 630, 631, 638, 639, 642, 646], [0.2475, 0.6113, 0.3123, 0.6764, 0.1518, 0.1006, 0.1898, 0.09595, 0.08361, 0.3107, 0.4826, 0.1027, 0.3464, 0.6909, 0.6976, 0.7832, 0.04634, 0.05465, 0.2107, 0.2605, 0.1072, 0.1153, 0.0938, 0.09861, 0.2199, 0.2066, 0.6481, 0.6182, 0.05072, 0.03916, 0.04575, 0.05192, 0.09455, 0.09529, 0.1964, 0.6342, 0.04976, 0.7635, 0.102, 0.6007, 0.7311, 0.06819, 0.6077, 0.819, 0.8227, 0.7535, 0.6232, 0.03541, 0.02459, 0.2475, 0.6113, 0.3123, 0.6764, 0.1518, 0.1006, 0.1898, 0.09595, 0.8304, 0.06513, 0.666, 0.1016, 0.7396, 0.6305, 0.8299, 0.8463, 0.08361, 0.3107, 0.4826, 0.1027, 0.3464, 0.6909, 0.6976, 0.7832, 0.04634, 0.05465, 0.2107, 0.2605, 0.8821, 0.7527, 0.1072, 0.1153, 0.0938, 0.09861, 0.2199, 0.2066, 0.6481, 0.6182, 0.9731, 0.8957, 0.05072, 0.03916, 0.04575, 0.05192, 0.09455, 0.09529, 0.1964, 0.6342, 0.9693, 0.04976, 0.7635, 0.102, 0.6007, 0.7311, 0.06819, 0.6077, 0.819, 0.8227, 0.7535, 0.6232, 0.03541, 0.02459]): _vg.add([_i], _w, 'REPLACE')
_vg = ob_cube_001.vertex_groups.new(name='Spine')
for _i, _w in zip([30, 31, 32, 33, 35, 37, 38, 39, 42, 44, 47, 49, 50, 51, 52, 53, 54, 56, 57, 76, 77, 78, 79, 80, 81, 82, 83, 165, 166, 167, 168, 232, 234, 235, 237, 238, 242, 243, 244, 368, 369, 370, 371, 373, 375, 377, 379, 380, 382, 384, 385, 386, 387, 392, 393, 394, 396, 399, 401, 402, 403, 404, 405, 406, 408, 409, 434, 435, 436, 437, 438, 439, 440, 441, 527, 528, 529, 530, 621, 623, 624, 626, 627, 631, 632, 633], [0.04324, 0.1504, 0.03092, 0.1289, 0.7399, 0.7711, 0.1053, 0.06917, 0.008731, 0.8226, 0.756, 0.01427, 0.1365, 0.008095, 0.1156, 0.1061, 0.1287, 0.01518, 0.04709, 0.7783, 0.7578, 0.02484, 0.03246, 0.1346, 0.1432, 0.0967, 0.1062, 0.772, 0.02508, 0.1372, 0.1039, 0.7675, 0.1258, 0.1389, 0.05308, 0.8599, 0.1076, 0.09655, 0.01185, 0.04324, 0.1504, 0.03092, 0.1289, 0.7399, 0.7711, 0.8671, 0.7702, 0.1237, 0.1058, 0.1053, 0.06917, 0.1025, 0.1493, 0.008731, 0.05744, 0.01525, 0.8226, 0.756, 0.01427, 0.1365, 0.008095, 0.1156, 0.1061, 0.1287, 0.01518, 0.04709, 0.7783, 0.7578, 0.02484, 0.03246, 0.1346, 0.1432, 0.0967, 0.1062, 0.772, 0.02508, 0.1372, 0.1039, 0.7675, 0.1258, 0.1389, 0.05308, 0.8599, 0.1076, 0.09655, 0.01185]): _vg.add([_i], _w, 'REPLACE')
_vg = ob_cube_001.vertex_groups.new(name='Chest')
for _i, _w in zip([35, 37, 38, 39, 40, 41, 42, 43, 44, 47, 48, 53, 54, 55, 56, 57, 58, 59, 61, 62, 63, 76, 77, 82, 83, 84, 85, 86, 87, 88, 89, 90, 91, 165, 168, 169, 170, 171, 172, 230, 232, 235, 236, 237, 238, 240, 243, 244, 245, 246, 247, 248, 373, 375, 377, 379, 384, 385, 386, 387, 388, 389, 390, 391, 392, 393, 394, 395, 396, 399, 400, 405, 406, 407, 408, 409, 410, 412, 413, 415, 416, 417, 418, 419, 434, 435, 440, 441, 442, 443, 444, 445, 446, 447, 450, 451, 527, 530, 531, 532, 533, 535, 618, 621, 624, 625, 626, 627, 629, 632, 633, 634, 635, 636, 637], [0.09667, 0.08659, 0.6021, 0.5988, 0.05854, 0.07192, 0.2473, 0.2281, 0.07045, 0.1011, 0.1749, 0.7704, 0.7255, 0.1639, 0.6901, 0.6313, 0.08221, 0.04468, 0.07363, 0.2111, 0.2431, 0.07362, 0.08145, 0.5704, 0.577, 0.0007992, 0.003674, 0.09781, 0.09253, 0.4539, 0.4668, 0.1039, 0.06183, 0.07419, 0.5676, 0.005709, 0.1158, 0.4817, 0.08882, 0.003003, 0.09666, 0.7575, 0.07593, 0.7685, 0.05765, 0.1084, 0.8403, 0.8441, 0.01205, 0.02888, 0.5778, 0.6716, 0.09667, 0.08659, 0.05513, 0.09547, 0.6021, 0.5988, 0.8456, 0.754, 0.05854, 0.07192, 0.07883, 0.05824, 0.2473, 0.7912, 0.8684, 0.2281, 0.07045, 0.1011, 0.1749, 0.7704, 0.7255, 0.1639, 0.6901, 0.6313, 0.006105, 0.08221, 0.04468, 0.7624, 0.6489, 0.07363, 0.2111, 0.2431, 0.07362, 0.08145, 0.5704, 0.577, 0.0007992, 0.003674, 0.09781, 0.09253, 0.4539, 0.4668, 0.1039, 0.06183, 0.07419, 0.5676, 0.005709, 0.1158, 0.4817, 0.08882, 0.003003, 0.09666, 0.7575, 0.07593, 0.7685, 0.05765, 0.1084, 0.8403, 0.8441, 0.01205, 0.02888, 0.5778, 0.6716]): _vg.add([_i], _w, 'REPLACE')
_vg = ob_cube_001.vertex_groups.new(name='Neck')
for _i, _w in zip([40, 41, 48, 55, 58, 59, 62, 63, 88, 89, 90, 91, 171, 172, 213, 214, 215, 218, 219, 220, 221, 224, 225, 226, 227, 228, 229, 230, 236, 240, 245, 246, 247, 248, 268, 269, 271, 272, 274, 275, 388, 389, 390, 391, 400, 407, 410, 411, 412, 413, 415, 416, 418, 419, 446, 447, 448, 449, 450, 451, 533, 534, 535, 580, 585, 591, 592, 593, 596, 597, 598, 599, 602, 603, 605, 606, 607, 608, 610, 611, 612, 613, 614, 615, 617, 618, 619, 625, 629, 634, 635, 636, 637, 657, 658, 660, 661, 663, 664], [0.05916, 0.05074, 0.2557, 0.275, 0.6301, 0.6388, 0.05175, 0.0605, 0.23, 0.2252, 0.6716, 0.6898, 0.2462, 0.7162, 0.07281, 0.08215, 0.005173, 0.004589, 0.07895, 0.07902, 0.005763, 0.0009822, 0.07072, 0.1859, 0.1935, 0.236, 0.2165, 0.2082, 0.7178, 0.6644, 0.7049, 0.7492, 0.08355, 0.06954, 0.065, 0.02596, 0.07069, 0.0003032, 0.2105, 0.2283, 0.05916, 0.05074, 0.7514, 0.7763, 0.2557, 0.275, 0.778, 0.7278, 0.6301, 0.6388, 0.03931, 0.05707, 0.05175, 0.0605, 0.23, 0.2252, 0.8219, 0.8075, 0.6716, 0.6898, 0.2462, 0.9897, 0.7162, 0.04761, 0.03388, 0.07281, 0.08215, 0.005173, 0.004589, 0.07895, 0.07902, 0.005763, 0.0009822, 0.07072, 0.01686, 0.06069, 0.07105, 0.009292, 0.1604, 0.1859, 0.1935, 0.236, 0.2115, 0.1804, 0.2165, 0.2082, 0.1635, 0.7178, 0.6644, 0.7049, 0.7492, 0.08355, 0.06954, 0.065, 0.02596, 0.07069, 0.0003032, 0.2105, 0.2283]): _vg.add([_i], _w, 'REPLACE')
_vg = ob_cube_001.vertex_groups.new(name='Head')
for _i, _w in zip([48, 55, 58, 59, 88, 89, 90, 91, 171, 172, 194, 195, 196, 197, 210, 211, 212, 213, 214, 215, 216, 217, 218, 219, 220, 221, 222, 223, 224, 225, 226, 227, 228, 229, 230, 236, 240, 245, 246, 263, 264, 265, 266, 267, 268, 269, 270, 271, 272, 273, 274, 275, 390, 391, 400, 407, 410, 411, 412, 413, 446, 447, 448, 449, 450, 451, 533, 535, 558, 559, 560, 561, 562, 563, 564, 565, 578, 579, 580, 581, 582, 583, 584, 585, 586, 587, 588, 589, 590, 591, 592, 593, 594, 595, 596, 597, 598, 599, 600, 601, 602, 603, 604, 605, 606, 607, 608, 609, 610, 611, 612, 613, 614, 615, 616, 617, 618, 619, 625, 629, 634, 635, 652, 653, 654, 655, 656, 657, 658, 659, 660, 661, 662, 663, 664], [0.009723, 0.03969, 0.1955, 0.2155, 0.04368, 0.03855, 0.1553, 0.1801, 0.05016, 0.1372, 0.9978, 0.9958, 0.9911, 0.9931, 0.9975, 0.9864, 0.978, 0.911, 0.9006, 0.9666, 0.9907, 0.9905, 0.9671, 0.9049, 0.9035, 0.9661, 0.9902, 0.9837, 0.9695, 0.9155, 0.7709, 0.7671, 0.7175, 0.7385, 0.7437, 0.05419, 0.03298, 0.2017, 0.1788, 0.9991, 0.998, 0.995, 0.9969, 0.9992, 0.923, 0.9551, 0.9881, 0.9148, 0.9697, 0.9925, 0.7453, 0.7331, 0.03511, 0.05783, 0.009723, 0.03969, 0.1687, 0.2065, 0.1955, 0.2155, 0.04368, 0.03855, 0.1608, 0.1679, 0.1553, 0.1801, 0.05016, 0.1372, 0.9978, 0.9958, 0.9998, 0.9986, 0.9911, 0.9931, 0.9977, 0.9959, 0.9999, 0.9975, 0.9439, 0.9807, 0.9946, 0.995, 0.9771, 0.9543, 0.9986, 1.0, 0.9998, 0.9864, 0.978, 0.911, 0.9006, 0.9666, 0.9907, 0.9905, 0.9671, 0.9049, 0.9035, 0.9661, 0.9902, 0.9837, 0.9695, 0.9155, 0.9905, 0.9609, 0.9292, 0.9209, 0.9667, 0.9952, 0.8311, 0.7709, 0.7671, 0.7175, 0.7537, 0.8002, 0.9903, 0.7385, 0.7437, 0.8199, 0.05419, 0.03298, 0.2017, 0.1788, 0.9991, 0.998, 0.995, 0.9969, 0.9992, 0.923, 0.9551, 0.9881, 0.9148, 0.9697, 0.9925, 0.7453, 0.7331]): _vg.add([_i], _w, 'REPLACE')
_vg = ob_cube_001.vertex_groups.new(name='Shoulder.L')
for _i, _w in zip([38, 39, 40, 41, 42, 43, 48, 53, 54, 55, 56, 57, 58, 59, 60, 61, 62, 63, 82, 83, 84, 85, 86, 87, 88, 89, 90, 91, 92, 93, 152, 157, 168, 169, 170, 171, 172, 173, 191, 235, 236, 237, 240, 243, 244, 245, 247, 248, 387, 390, 391, 393, 394, 415, 416, 626, 629, 636, 637], [0.1952, 0.2401, 0.8464, 0.829, 0.5097, 0.5327, 0.5222, 0.07782, 0.08107, 0.5023, 0.2035, 0.218, 0.08592, 0.08948, 0.9299, 0.8589, 0.7064, 0.642, 0.2522, 0.231, 0.8689, 0.9063, 0.7436, 0.7529, 0.2593, 0.2532, 0.0656, 0.0642, 0.8687, 0.889, 0.02664, 0.02359, 0.2484, 0.8505, 0.7401, 0.2125, 0.05487, 0.3177, 0.02872, 0.03009, 0.1259, 0.08846, 0.1537, 0.01011, 0.07225, 0.04157, 0.2376, 0.2018, 0.003471, 0.06264, 0.05282, 0.05201, 0.02338, 0.08898, 0.1311, 0.01877, 0.008524, 0.07036, 0.03173]): _vg.add([_i], _w, 'REPLACE')
_vg = ob_cube_001.vertex_groups.new(name='UpperArm.L')
for _i, _w in zip([38, 39, 41, 42, 43, 56, 57, 60, 61, 82, 83, 84, 85, 86, 87, 92, 93, 152, 153, 156, 157, 159, 160, 161, 162, 163, 168, 169, 170, 173, 188, 189, 191, 192], [0.06909, 0.07569, 0.02554, 0.1988, 0.2125, 0.04544, 0.05791, 0.03068, 0.05466, 0.06106, 0.06152, 0.08561, 0.0552, 0.1433, 0.1369, 0.1158, 0.1017, 0.9543, 0.9571, 0.9652, 0.9562, 0.9836, 0.9805, 0.004815, 0.9744, 0.9736, 0.05838, 0.1049, 0.1212, 0.6752, 0.9893, 0.9864, 0.9524, 0.9619]): _vg.add([_i], _w, 'REPLACE')
_vg = ob_cube_001.vertex_groups.new(name='LowerArm.L')
for _i, _w in zip([9, 153, 154, 155, 156, 158, 161, 190, 192, 193], [0.003637, 0.03055, 0.9528, 0.9747, 0.01579, 0.9771, 0.9553, 0.9776, 0.02116, 0.9621]): _vg.add([_i], _w, 'REPLACE')
_vg = ob_cube_001.vertex_groups.new(name='Hand.L')
for _i, _w in zip([0, 1, 2, 3, 4, 5, 6, 7, 8, 9, 10, 11, 12, 13, 14, 15, 16, 17, 18, 19, 22, 23, 24, 25, 26, 27, 28, 29, 98, 99, 100, 101, 176, 177], [0.08489, 0.1939, 0.8165, 0.95, 0.05064, 0.05135, 0.07865, 0.06488, 0.9799, 0.9706, 0.9579, 0.9359, 0.7112, 0.1755, 0.2937, 0.7029, 0.9459, 0.1552, 0.7234, 0.1095, 0.989, 0.9949, 0.06036, 0.9115, 0.922, 0.983, 0.678, 0.2936, 0.09247, 0.9774, 0.9739, 0.04938, 0.9764, 0.9622]): _vg.add([_i], _w, 'REPLACE')
_vg = ob_cube_001.vertex_groups.new(name='Finger.L')
for _i, _w in zip([1, 2, 3, 4, 5, 6, 7, 12, 13, 14, 15, 16, 17, 18, 20, 21, 24, 25, 28, 29], [0.8021, 0.1762, 0.02398, 0.9419, 0.9409, 0.9187, 0.9333, 0.1689, 0.7984, 0.696, 0.2798, 0.04119, 0.8201, 0.1483, 0.9881, 0.9899, 0.9374, 0.07923, 0.2732, 0.6846]): _vg.add([_i], _w, 'REPLACE')
_vg = ob_cube_001.vertex_groups.new(name='Thumb.L')
for _i, _w in zip([0, 10, 11, 12, 13, 18, 19, 26, 28, 98, 101, 177, 198, 199, 200, 201, 202, 203, 204, 205, 206, 207, 208], [0.898, 0.02344, 0.03945, 0.1185, 0.001367, 0.1266, 0.8691, 0.06704, 0.04617, 0.8989, 0.9455, 0.0187, 0.8879, 0.8373, 0.8361, 0.9591, 0.5338, 0.2003, 0.2001, 0.8708, 0.0593, 0.000302, 0.06017]): _vg.add([_i], _w, 'REPLACE')
_vg = ob_cube_001.vertex_groups.new(name='ThumpTip.L')
for _i, _w in zip([198, 199, 200, 201, 202, 203, 204, 205, 206, 207, 208, 209], [0.09868, 0.1516, 0.1493, 0.01859, 0.4642, 0.7977, 0.7976, 0.128, 0.9404, 0.9745, 0.9392, 0.9854]): _vg.add([_i], _w, 'REPLACE')
_vg = ob_cube_001.vertex_groups.new(name='Shoulder.R')
for _i, _w in zip([237, 240, 247, 248, 384, 385, 387, 388, 389, 390, 391, 392, 393, 394, 395, 400, 405, 406, 407, 408, 409, 412, 413, 414, 415, 416, 417, 418, 419, 440, 441, 442, 443, 444, 445, 446, 447, 450, 451, 452, 453, 514, 519, 530, 531, 532, 533, 535, 536, 555, 624, 625, 626, 629, 632, 633, 634, 636, 637], [0.01877, 0.008524, 0.07036, 0.03173, 0.1952, 0.2401, 0.003471, 0.8464, 0.829, 0.06264, 0.05282, 0.5097, 0.05201, 0.02338, 0.5327, 0.5222, 0.07782, 0.08107, 0.5023, 0.2035, 0.218, 0.08592, 0.08948, 0.9299, 0.08898, 0.1311, 0.8589, 0.7064, 0.642, 0.2522, 0.231, 0.8689, 0.9063, 0.7436, 0.7529, 0.2593, 0.2532, 0.0656, 0.0642, 0.8687, 0.889, 0.02664, 0.02359, 0.2484, 0.8505, 0.7401, 0.2125, 0.05487, 0.3177, 0.02872, 0.03009, 0.1259, 0.08846, 0.1537, 0.01011, 0.07225, 0.04157, 0.2376, 0.2018]): _vg.add([_i], _w, 'REPLACE')
_vg = ob_cube_001.vertex_groups.new(name='UpperArm.R')
for _i, _w in zip([384, 385, 389, 392, 395, 408, 409, 414, 417, 440, 441, 442, 443, 444, 445, 452, 453, 514, 515, 518, 519, 521, 522, 523, 524, 525, 530, 531, 532, 536, 552, 553, 555, 556], [0.06909, 0.07569, 0.02554, 0.1988, 0.2125, 0.04544, 0.05791, 0.03068, 0.05466, 0.06106, 0.06152, 0.08561, 0.0552, 0.1433, 0.1369, 0.1158, 0.1017, 0.9543, 0.9571, 0.9652, 0.9562, 0.9836, 0.9805, 0.004815, 0.9744, 0.9736, 0.05838, 0.1049, 0.1212, 0.6752, 0.9893, 0.9864, 0.9524, 0.9619]): _vg.add([_i], _w, 'REPLACE')
_vg = ob_cube_001.vertex_groups.new(name='LowerArm.R')
for _i, _w in zip([347, 515, 516, 517, 518, 520, 523, 554, 556, 557], [0.003637, 0.03055, 0.9528, 0.9747, 0.01579, 0.9771, 0.9553, 0.9776, 0.02116, 0.9621]): _vg.add([_i], _w, 'REPLACE')
_vg = ob_cube_001.vertex_groups.new(name='Hand.R')
for _i, _w in zip([338, 339, 340, 341, 342, 343, 344, 345, 346, 347, 348, 349, 350, 351, 352, 353, 354, 355, 356, 357, 360, 361, 362, 363, 364, 365, 366, 367, 460, 461, 462, 463, 540, 541], [0.08489, 0.1939, 0.8165, 0.95, 0.05064, 0.05135, 0.07865, 0.06488, 0.9799, 0.9706, 0.9579, 0.9359, 0.7112, 0.1755, 0.2937, 0.7029, 0.9459, 0.1552, 0.7234, 0.1095, 0.989, 0.9949, 0.06036, 0.9115, 0.922, 0.983, 0.678, 0.2936, 0.09247, 0.9774, 0.9739, 0.04938, 0.9764, 0.9622]): _vg.add([_i], _w, 'REPLACE')
_vg = ob_cube_001.vertex_groups.new(name='Finger.R')
for _i, _w in zip([339, 340, 341, 342, 343, 344, 345, 350, 351, 352, 353, 354, 355, 356, 358, 359, 362, 363, 366, 367], [0.8021, 0.1762, 0.02398, 0.9419, 0.9409, 0.9187, 0.9333, 0.1689, 0.7984, 0.696, 0.2798, 0.04119, 0.8201, 0.1483, 0.9881, 0.9899, 0.9374, 0.07923, 0.2732, 0.6846]): _vg.add([_i], _w, 'REPLACE')
_vg = ob_cube_001.vertex_groups.new(name='Thumb.R')
for _i, _w in zip([338, 348, 349, 350, 351, 356, 357, 364, 366, 460, 463, 541, 566, 567, 568, 569, 570, 571, 572, 573, 574, 575, 576], [0.898, 0.02344, 0.03945, 0.1185, 0.001367, 0.1266, 0.8691, 0.06704, 0.04617, 0.8989, 0.9455, 0.0187, 0.8879, 0.8373, 0.8361, 0.9591, 0.5338, 0.2003, 0.2001, 0.8708, 0.0593, 0.000302, 0.06017]): _vg.add([_i], _w, 'REPLACE')
_vg = ob_cube_001.vertex_groups.new(name='ThumpTip.R')
for _i, _w in zip([566, 567, 568, 569, 570, 571, 572, 573, 574, 575, 576, 577], [0.09868, 0.1516, 0.1493, 0.01859, 0.4642, 0.7977, 0.7976, 0.128, 0.9404, 0.9745, 0.9392, 0.9854]): _vg.add([_i], _w, 'REPLACE')
_vg = ob_cube_001.vertex_groups.new(name='UpperLeg.L')
for _i, _w in zip([30, 31, 32, 33, 34, 35, 36, 45, 46, 49, 50, 51, 52, 64, 65, 66, 67, 74, 75, 76, 77, 78, 79, 80, 81, 94, 95, 102, 103, 108, 109, 110, 111, 116, 117, 118, 119, 124, 125, 126, 127, 130, 131, 134, 135, 138, 139, 142, 143, 144, 145, 146, 147, 148, 149, 150, 151, 164, 165, 166, 167, 174, 178, 179, 182, 183, 186, 187, 231, 233, 234, 239, 241, 242, 249, 250, 253, 254, 257, 258, 261, 262, 376, 378, 380, 381, 382, 383, 397, 401, 422, 424, 425, 457, 620, 622, 623, 628, 630, 638, 639], [0.6867, 0.2043, 0.6374, 0.1739, 0.8106, 0.005078, 0.7836, 0.626, 0.4836, 0.5753, 0.1282, 0.2532, 0.08025, 0.9454, 0.9424, 0.7621, 0.7272, 0.867, 0.8637, 0.004867, 0.009079, 0.7348, 0.7407, 0.1968, 0.213, 0.9784, 0.9781, 0.9885, 0.9116, 0.9293, 0.9718, 0.9427, 0.9082, 0.9161, 0.9465, 0.9807, 0.9438, 0.917, 0.9909, 0.9911, 0.9128, 0.9926, 0.9188, 0.9446, 0.9147, 0.9415, 0.9086, 0.1325, 0.1254, 0.1188, 0.09154, 0.0746, 0.107, 0.1261, 0.09871, 0.09182, 0.1159, 0.8849, 0.007593, 0.7576, 0.2067, 0.9852, 0.9435, 0.9131, 0.9931, 0.9175, 0.1099, 0.1032, 0.193, 0.2734, 0.08316, 0.2908, 0.124, 0.03478, 0.2125, 0.2968, 0.9512, 0.9141, 0.9548, 0.9245, 0.0852, 0.1228, 0.08295, 0.1611, 0.05921, 0.1763, 0.005125, 0.07155, 0.03094, 0.03246, 0.0004971, 0.05837, 0.1219, 0.05158, 0.02509, 0.1012, 0.03248, 0.08872, 0.02798, 0.01318, 0.07473]): _vg.add([_i], _w, 'REPLACE')
_vg = ob_cube_001.vertex_groups.new(name='LowerLeg.L')
for _i, _w in zip([68, 69, 70, 71, 72, 73, 96, 97, 103, 104, 105, 106, 107, 108, 111, 112, 113, 114, 115, 116, 119, 120, 121, 122, 123, 124, 127, 128, 129, 131, 132, 133, 135, 136, 137, 139, 140, 141, 142, 143, 144, 145, 146, 147, 148, 149, 150, 151, 175, 179, 180, 181, 183, 184, 185, 186, 187, 251, 252, 254, 255, 256, 258, 259, 260, 261, 262, 278, 281, 282, 283, 290, 293, 294, 295, 308, 310, 318, 319, 321, 326, 330, 331, 332, 333, 334, 335, 336, 337], [0.1946, 0.9401, 0.08142, 0.9475, 0.9378, 0.2627, 0.1652, 0.8507, 0.08773, 0.9837, 0.9983, 0.9981, 0.9844, 0.06928, 0.08931, 0.9866, 0.9968, 0.9829, 0.9918, 0.08173, 0.05537, 0.9935, 0.9799, 0.9794, 0.9883, 0.08258, 0.08662, 0.9849, 0.999, 0.08085, 0.9887, 0.9862, 0.08303, 0.9915, 0.9903, 0.08883, 0.9875, 0.9957, 0.8674, 0.8744, 0.8809, 0.9082, 0.9253, 0.8929, 0.8738, 0.9012, 0.9079, 0.8837, 0.776, 0.08448, 0.9897, 0.994, 0.08215, 0.9873, 0.9985, 0.89, 0.8966, 0.9678, 0.09533, 0.08371, 0.9856, 0.9978, 0.07364, 0.9924, 0.9818, 0.9146, 0.877, 0.4064, 0.3908, 0.1613, 0.03856, 0.04641, 0.4525, 0.4434, 0.4478, 0.02107, 0.01567, 0.4902, 0.4848, 0.07411, 0.06715, 0.5331, 0.5459, 0.5412, 0.1363, 0.1046, 0.1365, 0.2454, 0.229]): _vg.add([_i], _w, 'REPLACE')
_vg = ob_cube_001.vertex_groups.new(name='Foot.L')
for _i, _w in zip([68, 69, 70, 71, 72, 73, 96, 97, 175, 251, 252, 278, 281, 282, 283, 284, 285, 286, 287, 288, 289, 290, 291, 292, 293, 294, 295, 302, 303, 304, 305, 306, 307, 308, 309, 310, 311, 312, 313, 314, 316, 318, 319, 321, 322, 323, 324, 325, 326, 330, 331, 332, 333, 334, 335, 336, 337], [0.7978, 0.05951, 0.9124, 0.05238, 0.06203, 0.7332, 0.8299, 0.1486, 0.222, 0.01425, 0.8972, 0.5923, 0.6074, 0.8345, 0.9363, 0.8856, 0.08469, 0.09397, 0.8967, 0.0978, 0.8656, 0.9285, 0.8811, 0.1032, 0.5466, 0.556, 0.5515, 0.9273, 0.945, 0.9152, 0.0522, 0.02461, 0.05746, 0.9439, 0.9727, 0.9496, 0.8836, 0.9502, 0.897, 0.08132, 0.07251, 0.5087, 0.5137, 0.902, 0.8624, 0.1078, 0.09675, 0.8948, 0.9116, 0.4666, 0.4539, 0.4585, 0.8598, 0.8926, 0.8589, 0.7492, 0.7667]): _vg.add([_i], _w, 'REPLACE')
_vg = ob_cube_001.vertex_groups.new(name='Toe.L')
for _i, _w in zip([276, 277, 279, 280, 284, 285, 286, 287, 288, 289, 291, 292, 296, 297, 298, 299, 300, 301, 302, 303, 304, 305, 306, 307, 311, 312, 313, 314, 315, 316, 317, 320, 322, 323, 324, 325, 327, 328, 329], [0.9803, 0.9847, 0.9778, 0.9763, 0.1096, 0.9149, 0.9045, 0.07984, 0.9009, 0.1238, 0.09446, 0.8946, 0.9967, 0.9993, 0.994, 0.9978, 0.9989, 0.9977, 0.06086, 0.04558, 0.0682, 0.947, 0.9622, 0.9415, 0.109, 0.04604, 0.09857, 0.9178, 0.9796, 0.9271, 0.982, 0.9764, 0.1213, 0.8904, 0.9028, 0.1019, 0.9957, 0.9996, 0.9972]): _vg.add([_i], _w, 'REPLACE')
_vg = ob_cube_001.vertex_groups.new(name='UpperLeg.R')
for _i, _w in zip([45, 49, 66, 231, 233, 234, 239, 241, 249, 250, 368, 369, 370, 371, 372, 373, 374, 376, 378, 380, 381, 382, 383, 397, 398, 401, 402, 403, 404, 420, 421, 422, 423, 424, 425, 432, 433, 434, 435, 436, 437, 438, 439, 454, 455, 457, 464, 465, 470, 471, 472, 473, 478, 479, 480, 481, 486, 487, 488, 489, 492, 493, 496, 497, 500, 501, 504, 505, 506, 507, 508, 509, 510, 511, 512, 513, 526, 527, 528, 529, 537, 542, 543, 546, 547, 550, 551, 620, 622, 623, 628, 630, 631, 638, 639, 642, 643, 646, 647, 650, 651], [0.03094, 0.03246, 0.0004971, 0.02509, 0.1012, 0.03248, 0.08872, 0.02798, 0.01318, 0.07473, 0.6867, 0.2043, 0.6374, 0.1739, 0.8106, 0.005078, 0.7836, 0.08295, 0.1611, 0.05921, 0.1763, 0.005125, 0.07155, 0.626, 0.4836, 0.5753, 0.1282, 0.2532, 0.08025, 0.9454, 0.9424, 0.7621, 0.7272, 0.05837, 0.1219, 0.867, 0.8637, 0.004867, 0.009079, 0.7348, 0.7407, 0.1968, 0.213, 0.9784, 0.9781, 0.05158, 0.9885, 0.9116, 0.9293, 0.9718, 0.9427, 0.9082, 0.9161, 0.9465, 0.9807, 0.9438, 0.917, 0.9909, 0.9911, 0.9128, 0.9926, 0.9188, 0.9446, 0.9147, 0.9415, 0.9086, 0.1325, 0.1254, 0.1188, 0.09154, 0.0746, 0.107, 0.1261, 0.09871, 0.09182, 0.1159, 0.8849, 0.007593, 0.7576, 0.2067, 0.9852, 0.9435, 0.9131, 0.9931, 0.9175, 0.1099, 0.1032, 0.193, 0.2734, 0.08316, 0.2908, 0.124, 0.03478, 0.2125, 0.2968, 0.9512, 0.9141, 0.9548, 0.9245, 0.0852, 0.1228]): _vg.add([_i], _w, 'REPLACE')
_vg = ob_cube_001.vertex_groups.new(name='LowerLeg.R')
for _i, _w in zip([426, 427, 428, 429, 430, 431, 458, 459, 465, 466, 467, 468, 469, 470, 473, 474, 475, 476, 477, 478, 481, 482, 483, 484, 485, 486, 489, 490, 491, 493, 494, 495, 497, 498, 499, 501, 502, 503, 504, 505, 506, 507, 508, 509, 510, 511, 512, 513, 539, 543, 544, 545, 547, 548, 549, 550, 551, 640, 641, 643, 644, 645, 647, 648, 649, 650, 651, 667, 670, 671, 672, 679, 682, 683, 684, 697, 699, 707, 708, 710, 715, 719, 720, 721, 722, 723, 724, 725, 726], [0.1946, 0.9401, 0.08142, 0.9475, 0.9378, 0.2627, 0.1652, 0.8507, 0.08773, 0.9837, 0.9983, 0.9981, 0.9844, 0.06928, 0.08931, 0.9866, 0.9968, 0.9829, 0.9918, 0.08173, 0.05537, 0.9935, 0.9799, 0.9794, 0.9883, 0.08258, 0.08662, 0.9849, 0.999, 0.08085, 0.9887, 0.9862, 0.08303, 0.9915, 0.9903, 0.08883, 0.9875, 0.9957, 0.8674, 0.8744, 0.8809, 0.9082, 0.9253, 0.8929, 0.8738, 0.9012, 0.9079, 0.8837, 0.776, 0.08448, 0.9897, 0.994, 0.08215, 0.9873, 0.9985, 0.89, 0.8966, 0.9678, 0.09533, 0.08371, 0.9856, 0.9978, 0.07364, 0.9924, 0.9818, 0.9146, 0.877, 0.4064, 0.3908, 0.1613, 0.03856, 0.04641, 0.4525, 0.4434, 0.4478, 0.02107, 0.01567, 0.4902, 0.4848, 0.07411, 0.06715, 0.5331, 0.5459, 0.5412, 0.1363, 0.1046, 0.1365, 0.2454, 0.229]): _vg.add([_i], _w, 'REPLACE')
_vg = ob_cube_001.vertex_groups.new(name='Foot.R')
for _i, _w in zip([426, 427, 428, 429, 430, 431, 458, 459, 539, 640, 641, 667, 670, 671, 672, 673, 674, 675, 676, 677, 678, 679, 680, 681, 682, 683, 684, 691, 692, 693, 694, 695, 696, 697, 698, 699, 700, 701, 702, 703, 705, 707, 708, 710, 711, 712, 713, 714, 715, 719, 720, 721, 722, 723, 724, 725, 726], [0.7978, 0.05951, 0.9124, 0.05238, 0.06203, 0.7332, 0.8299, 0.1486, 0.222, 0.01425, 0.8972, 0.5923, 0.6074, 0.8345, 0.9363, 0.8856, 0.08469, 0.09397, 0.8967, 0.0978, 0.8656, 0.9285, 0.8811, 0.1032, 0.5466, 0.556, 0.5515, 0.9273, 0.945, 0.9152, 0.0522, 0.02461, 0.05746, 0.9439, 0.9727, 0.9496, 0.8836, 0.9502, 0.897, 0.08132, 0.07251, 0.5087, 0.5137, 0.902, 0.8624, 0.1078, 0.09675, 0.8948, 0.9116, 0.4666, 0.4539, 0.4585, 0.8598, 0.8926, 0.8589, 0.7492, 0.7667]): _vg.add([_i], _w, 'REPLACE')
_vg = ob_cube_001.vertex_groups.new(name='Toe.R')
for _i, _w in zip([665, 666, 668, 669, 673, 674, 675, 676, 677, 678, 680, 681, 685, 686, 687, 688, 689, 690, 691, 692, 693, 694, 695, 696, 700, 701, 702, 703, 704, 705, 706, 709, 711, 712, 713, 714, 716, 717, 718], [0.9803, 0.9847, 0.9778, 0.9763, 0.1096, 0.9149, 0.9045, 0.07984, 0.9009, 0.1238, 0.09446, 0.8946, 0.9967, 0.9993, 0.994, 0.9978, 0.9989, 0.9977, 0.06086, 0.04558, 0.0682, 0.947, 0.9622, 0.9415, 0.109, 0.04604, 0.09857, 0.9178, 0.9796, 0.9271, 0.982, 0.9764, 0.1213, 0.8904, 0.9028, 0.1019, 0.9957, 0.9996, 0.9972]): _vg.add([_i], _w, 'REPLACE')
_m = ob_cube_001.modifiers.new('Armature', 'ARMATURE')
_m.object = ob_armature_001

# ---- collection membership
col_collection_1.objects.link(ob_armature_001)
col_collection_1.objects.link(ob_cube_001)

# ---- scene / render settings (as saved in the file)
scene.frame_start = 1; scene.frame_end = 50; scene.frame_set(8)
scene.render.engine = 'BLENDER_EEVEE_NEXT'
scene.render.resolution_percentage = 50
scene.render.dither_intensity = 0.0
scene.cycles.use_denoising = False
scene.cycles.samples = 128
scene.cycles.sampling_pattern = 'TABULATED_SOBOL'
scene.cycles.use_adaptive_sampling = False
scene.cycles.use_light_tree = False
scene.cycles.blur_glossy = 0.0
scene.cycles.sample_clamp_indirect = 0.0
scene.view_settings.view_transform = 'Standard'
bpy.context.view_layer.update()

# ---- added for rendering (the .blend has no active camera and no usable light): camera, sun
cam_auto = bpy.data.cameras.new('AutoCamera')
cam_auto.lens = 50.0
cam_auto.sensor_width = 36.0
cam_auto.clip_end = 1000.0
ob_auto_camera = bpy.data.objects.new('AutoCamera', cam_auto)
scene.collection.objects.link(ob_auto_camera)
ob_auto_camera.location = (1.77685, -2.16369, 2.27797)
ob_auto_camera.rotation_euler = (1.09748, -7.21219e-08, 0.694738)
scene.camera = ob_auto_camera
light_auto_sun = bpy.data.lights.new('AutoSun', 'SUN')
light_auto_sun.energy = 3.0
light_auto_sun.angle = 0.0523599
ob_auto_sun = bpy.data.objects.new('AutoSun', light_auto_sun)
scene.collection.objects.link(ob_auto_sun)
ob_auto_sun.rotation_euler = (0.872665, 0.174533, 0.523599)
bpy.context.view_layer.update()
